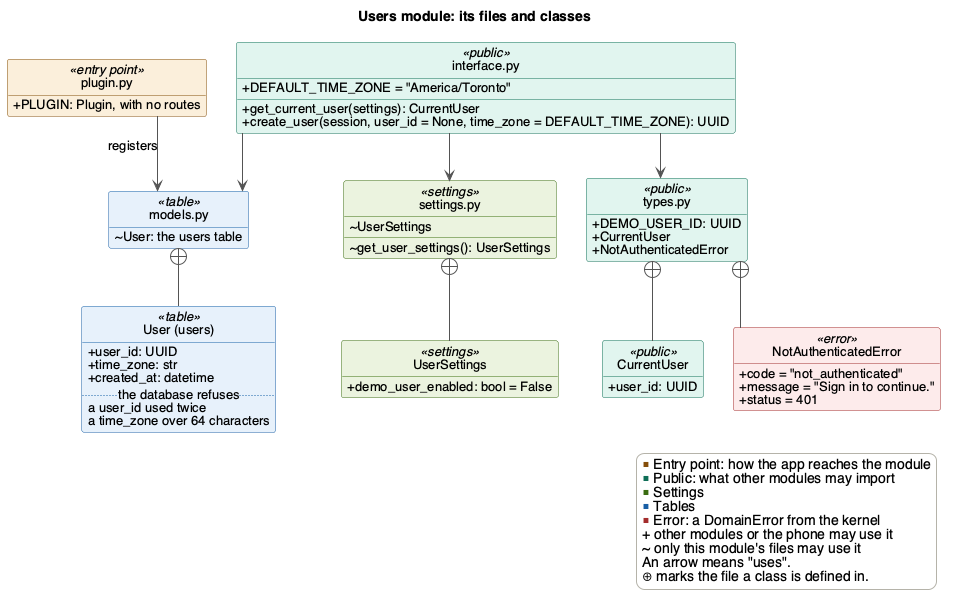

The diagram above was rendered by PlantUML. Its source (embedded in the PNG):
@startuml users
' Render with: plantuml -tpng docs/Design/SoftArchitecture/figures/users.puml
!include style.iuml
set separator none
title Users module: its files and classes

class "plugin.py" as plugin <<entry point>> {
  + PLUGIN: Plugin, with no routes
}
class "interface.py" as interface <<public>> {
  + DEFAULT_TIME_ZONE = "America/Toronto"
  + get_current_user(settings): CurrentUser
  + create_user(session, user_id = None, time_zone = DEFAULT_TIME_ZONE): UUID
}

class "settings.py" as settings <<settings>> {
  ~ UserSettings
  ~ get_user_settings(): UserSettings
}
class "types.py" as types <<public>> {
  + DEMO_USER_ID: UUID
  + CurrentUser
  + NotAuthenticatedError
}
class "models.py" as models <<table>> {
  ~ User: the users table
}

class UserSettings <<settings>> {
  + demo_user_enabled: bool = False
}
class CurrentUser <<public>> {
  + user_id: UUID
}
class NotAuthenticatedError <<error>> {
  + code = "not_authenticated"
  + message = "Sign in to continue."
  + status = 401
}
class "User (users)" as User <<table>> {
  + user_id: UUID
  + time_zone: str
  + created_at: datetime
  .. the database refuses ..
  a user_id used twice
  a time_zone over 64 characters
}

plugin --> models : registers
interface --> settings
interface --> types
interface --> models

settings +-- UserSettings
types +-- CurrentUser
types +-- NotAuthenticatedError
models +-- User

legend right
  <color:#854F0B>■</color> Entry point: how the app reaches the module
  <color:#0F6E56>■</color> Public: what other modules may import
  <color:#3B6D11>■</color> Settings
  <color:#185FA5>■</color> Tables
  <color:#A32D2D>■</color> Error: a DomainError from the kernel
  + other modules or the phone may use it
  ~ only this module's files may use it
  An arrow means "uses".
  ⊕ marks the file a class is defined in.
endlegend
@enduml